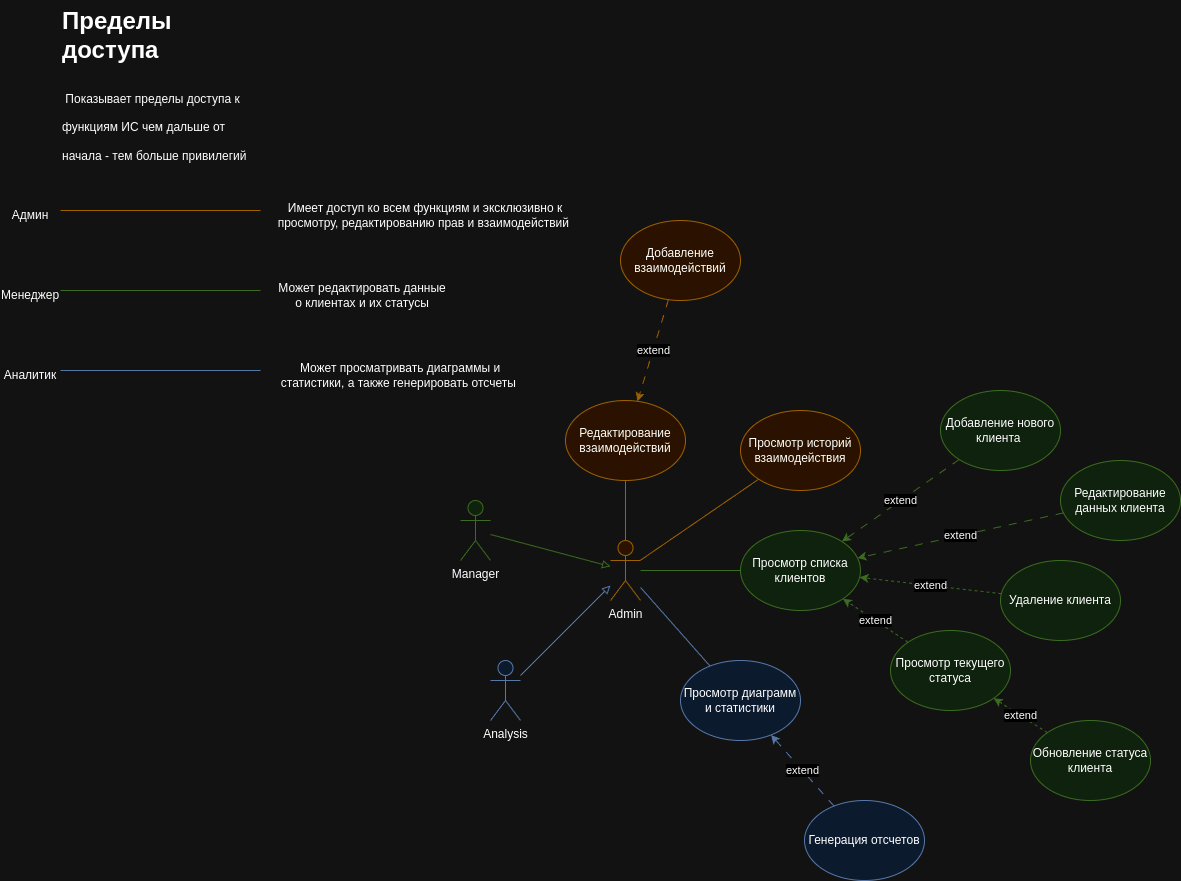

The diagram above was exported from draw.io. Its source (the exported page's mxGraphModel, read from the mxfile embedded in the PNG):
<mxGraphModel dx="2257" dy="1927" grid="1" gridSize="10" guides="1" tooltips="1" connect="1" arrows="1" fold="1" page="1" pageScale="1" pageWidth="827" pageHeight="1169" math="0" shadow="0">
  <root>
    <mxCell id="0" />
    <mxCell id="1" parent="0" />
    <mxCell id="LfJL7Sd3CxUMwyZAUBLn-1" value="Admin" style="shape=umlActor;verticalLabelPosition=bottom;verticalAlign=top;html=1;outlineConnect=0;fillColor=#ffe6cc;strokeColor=#d79b00;" vertex="1" parent="1">
      <mxGeometry x="100" y="120" width="30" height="60" as="geometry" />
    </mxCell>
    <mxCell id="LfJL7Sd3CxUMwyZAUBLn-2" value="Analysis" style="shape=umlActor;verticalLabelPosition=bottom;verticalAlign=top;html=1;outlineConnect=0;fillColor=#dae8fc;strokeColor=#6c8ebf;" vertex="1" parent="1">
      <mxGeometry x="-20" y="240" width="30" height="60" as="geometry" />
    </mxCell>
    <mxCell id="LfJL7Sd3CxUMwyZAUBLn-3" value="Manager" style="shape=umlActor;verticalLabelPosition=bottom;verticalAlign=top;html=1;outlineConnect=0;fillColor=#d5e8d4;strokeColor=#82b366;" vertex="1" parent="1">
      <mxGeometry x="-50" y="80" width="30" height="60" as="geometry" />
    </mxCell>
    <mxCell id="LfJL7Sd3CxUMwyZAUBLn-4" value="Добавление нового клиента&amp;nbsp;" style="ellipse;whiteSpace=wrap;html=1;fillColor=#d5e8d4;strokeColor=#82b366;" vertex="1" parent="1">
      <mxGeometry x="430" y="-30" width="120" height="80" as="geometry" />
    </mxCell>
    <mxCell id="LfJL7Sd3CxUMwyZAUBLn-5" value="Редактирование данных клиента" style="ellipse;whiteSpace=wrap;html=1;fillColor=#d5e8d4;strokeColor=#82b366;" vertex="1" parent="1">
      <mxGeometry x="550" y="40" width="120" height="80" as="geometry" />
    </mxCell>
    <mxCell id="LfJL7Sd3CxUMwyZAUBLn-6" value="Просмотр списка клиентов" style="ellipse;whiteSpace=wrap;html=1;fillColor=#d5e8d4;strokeColor=#82b366;" vertex="1" parent="1">
      <mxGeometry x="230" y="110" width="120" height="80" as="geometry" />
    </mxCell>
    <mxCell id="LfJL7Sd3CxUMwyZAUBLn-8" value="" style="endArrow=none;html=1;rounded=0;fillColor=#d5e8d4;strokeColor=#82b366;" edge="1" parent="1" source="LfJL7Sd3CxUMwyZAUBLn-1" target="LfJL7Sd3CxUMwyZAUBLn-6">
      <mxGeometry width="50" height="50" relative="1" as="geometry">
        <mxPoint x="390" y="420" as="sourcePoint" />
        <mxPoint x="440" y="370" as="targetPoint" />
      </mxGeometry>
    </mxCell>
    <mxCell id="LfJL7Sd3CxUMwyZAUBLn-9" value="&lt;span style=&quot;color: rgb(0, 0, 0); font-family: Helvetica; font-size: 11px; font-style: normal; font-variant-ligatures: normal; font-variant-caps: normal; font-weight: 400; letter-spacing: normal; orphans: 2; text-align: center; text-indent: 0px; text-transform: none; widows: 2; word-spacing: 0px; -webkit-text-stroke-width: 0px; white-space: nowrap; background-color: rgb(255, 255, 255); text-decoration-thickness: initial; text-decoration-style: initial; text-decoration-color: initial; display: inline !important; float: none;&quot;&gt;extend&lt;/span&gt;" style="endArrow=classic;html=1;rounded=0;endFill=1;fillColor=#d5e8d4;strokeColor=#82b366;dashed=1;dashPattern=8 8;" edge="1" parent="1" source="LfJL7Sd3CxUMwyZAUBLn-5" target="LfJL7Sd3CxUMwyZAUBLn-6">
      <mxGeometry width="50" height="50" relative="1" as="geometry">
        <mxPoint x="290" y="410" as="sourcePoint" />
        <mxPoint x="340" y="360" as="targetPoint" />
      </mxGeometry>
    </mxCell>
    <mxCell id="LfJL7Sd3CxUMwyZAUBLn-10" value="extend" style="endArrow=classic;html=1;rounded=0;endFill=1;fillColor=#d5e8d4;strokeColor=#82b366;dashed=1;dashPattern=8 8;" edge="1" parent="1" source="LfJL7Sd3CxUMwyZAUBLn-4" target="LfJL7Sd3CxUMwyZAUBLn-6">
      <mxGeometry width="50" height="50" relative="1" as="geometry">
        <mxPoint x="300" y="390" as="sourcePoint" />
        <mxPoint x="128" y="334" as="targetPoint" />
      </mxGeometry>
    </mxCell>
    <mxCell id="LfJL7Sd3CxUMwyZAUBLn-11" value="Удаление клиента" style="ellipse;whiteSpace=wrap;html=1;fillColor=#d5e8d4;strokeColor=#82b366;" vertex="1" parent="1">
      <mxGeometry x="490" y="140" width="120" height="80" as="geometry" />
    </mxCell>
    <mxCell id="LfJL7Sd3CxUMwyZAUBLn-12" value="&lt;span style=&quot;color: rgb(0, 0, 0); font-family: Helvetica; font-size: 11px; font-style: normal; font-variant-ligatures: normal; font-variant-caps: normal; font-weight: 400; letter-spacing: normal; orphans: 2; text-align: center; text-indent: 0px; text-transform: none; widows: 2; word-spacing: 0px; -webkit-text-stroke-width: 0px; white-space: nowrap; background-color: rgb(255, 255, 255); text-decoration-thickness: initial; text-decoration-style: initial; text-decoration-color: initial; display: inline !important; float: none;&quot;&gt;extend&lt;/span&gt;" style="endArrow=classic;html=1;rounded=0;endFill=1;fillColor=#d5e8d4;strokeColor=#82b366;dashed=1;" edge="1" parent="1" source="LfJL7Sd3CxUMwyZAUBLn-11" target="LfJL7Sd3CxUMwyZAUBLn-6">
      <mxGeometry width="50" height="50" relative="1" as="geometry">
        <mxPoint x="380" y="270" as="sourcePoint" />
        <mxPoint x="260" y="264" as="targetPoint" />
      </mxGeometry>
    </mxCell>
    <mxCell id="LfJL7Sd3CxUMwyZAUBLn-13" value="Обновление статуса клиента" style="ellipse;whiteSpace=wrap;html=1;fillColor=#d5e8d4;strokeColor=#82b366;" vertex="1" parent="1">
      <mxGeometry x="520" y="300" width="120" height="80" as="geometry" />
    </mxCell>
    <mxCell id="LfJL7Sd3CxUMwyZAUBLn-14" value="Просмотр текущего статуса" style="ellipse;whiteSpace=wrap;html=1;fillColor=#d5e8d4;strokeColor=#82b366;" vertex="1" parent="1">
      <mxGeometry x="380" y="210" width="120" height="80" as="geometry" />
    </mxCell>
    <mxCell id="LfJL7Sd3CxUMwyZAUBLn-15" value="&lt;span style=&quot;color: rgb(0, 0, 0); font-family: Helvetica; font-size: 11px; font-style: normal; font-variant-ligatures: normal; font-variant-caps: normal; font-weight: 400; letter-spacing: normal; orphans: 2; text-align: center; text-indent: 0px; text-transform: none; widows: 2; word-spacing: 0px; -webkit-text-stroke-width: 0px; white-space: nowrap; background-color: rgb(255, 255, 255); text-decoration-thickness: initial; text-decoration-style: initial; text-decoration-color: initial; display: inline !important; float: none;&quot;&gt;extend&lt;/span&gt;" style="endArrow=classic;html=1;rounded=0;endFill=1;fillColor=#d5e8d4;strokeColor=#82b366;dashed=1;" edge="1" parent="1" source="LfJL7Sd3CxUMwyZAUBLn-14" target="LfJL7Sd3CxUMwyZAUBLn-6">
      <mxGeometry width="50" height="50" relative="1" as="geometry">
        <mxPoint x="370" y="330" as="sourcePoint" />
        <mxPoint x="250" y="324" as="targetPoint" />
      </mxGeometry>
    </mxCell>
    <mxCell id="LfJL7Sd3CxUMwyZAUBLn-16" value="&lt;span style=&quot;color: rgb(0, 0, 0); font-family: Helvetica; font-size: 11px; font-style: normal; font-variant-ligatures: normal; font-variant-caps: normal; font-weight: 400; letter-spacing: normal; orphans: 2; text-align: center; text-indent: 0px; text-transform: none; widows: 2; word-spacing: 0px; -webkit-text-stroke-width: 0px; white-space: nowrap; background-color: rgb(255, 255, 255); text-decoration-thickness: initial; text-decoration-style: initial; text-decoration-color: initial; display: inline !important; float: none;&quot;&gt;extend&lt;/span&gt;" style="endArrow=classic;html=1;rounded=0;endFill=1;fillColor=#d5e8d4;strokeColor=#82b366;dashed=1;" edge="1" parent="1" source="LfJL7Sd3CxUMwyZAUBLn-13" target="LfJL7Sd3CxUMwyZAUBLn-14">
      <mxGeometry width="50" height="50" relative="1" as="geometry">
        <mxPoint x="280" y="410" as="sourcePoint" />
        <mxPoint x="160" y="404" as="targetPoint" />
      </mxGeometry>
    </mxCell>
    <mxCell id="LfJL7Sd3CxUMwyZAUBLn-17" value="Добавление взаимодействий" style="ellipse;whiteSpace=wrap;html=1;fillColor=#ffe6cc;strokeColor=#d79b00;" vertex="1" parent="1">
      <mxGeometry x="110" y="-200" width="120" height="80" as="geometry" />
    </mxCell>
    <mxCell id="LfJL7Sd3CxUMwyZAUBLn-18" value="Редактирование взаимодействий" style="ellipse;whiteSpace=wrap;html=1;fillColor=#ffe6cc;strokeColor=#d79b00;" vertex="1" parent="1">
      <mxGeometry x="55" y="-20" width="120" height="80" as="geometry" />
    </mxCell>
    <mxCell id="LfJL7Sd3CxUMwyZAUBLn-19" value="Просмотр историй взаимодействия" style="ellipse;whiteSpace=wrap;html=1;fillColor=#ffe6cc;strokeColor=#d79b00;" vertex="1" parent="1">
      <mxGeometry x="230" y="-10" width="120" height="80" as="geometry" />
    </mxCell>
    <mxCell id="LfJL7Sd3CxUMwyZAUBLn-21" value="" style="endArrow=none;html=1;rounded=0;fillColor=#ffe6cc;strokeColor=#d79b00;" edge="1" parent="1" source="LfJL7Sd3CxUMwyZAUBLn-1" target="LfJL7Sd3CxUMwyZAUBLn-19">
      <mxGeometry width="50" height="50" relative="1" as="geometry">
        <mxPoint x="380" y="80" as="sourcePoint" />
        <mxPoint x="430" y="30" as="targetPoint" />
      </mxGeometry>
    </mxCell>
    <mxCell id="LfJL7Sd3CxUMwyZAUBLn-23" value="" style="endArrow=none;html=1;rounded=0;fillColor=#ffe6cc;strokeColor=#d79b00;" edge="1" parent="1" source="LfJL7Sd3CxUMwyZAUBLn-1" target="LfJL7Sd3CxUMwyZAUBLn-18">
      <mxGeometry width="50" height="50" relative="1" as="geometry">
        <mxPoint x="380" y="80" as="sourcePoint" />
        <mxPoint x="430" y="30" as="targetPoint" />
      </mxGeometry>
    </mxCell>
    <mxCell id="LfJL7Sd3CxUMwyZAUBLn-24" value="&lt;span style=&quot;color: rgb(0, 0, 0); font-family: Helvetica; font-size: 11px; font-style: normal; font-variant-ligatures: normal; font-variant-caps: normal; font-weight: 400; letter-spacing: normal; orphans: 2; text-align: center; text-indent: 0px; text-transform: none; widows: 2; word-spacing: 0px; -webkit-text-stroke-width: 0px; white-space: nowrap; background-color: rgb(255, 255, 255); text-decoration-thickness: initial; text-decoration-style: initial; text-decoration-color: initial; display: inline !important; float: none;&quot;&gt;extend&lt;/span&gt;" style="endArrow=classic;html=1;rounded=0;endFill=1;fillColor=#ffe6cc;strokeColor=#d79b00;dashed=1;dashPattern=8 8;" edge="1" parent="1" source="LfJL7Sd3CxUMwyZAUBLn-17" target="LfJL7Sd3CxUMwyZAUBLn-18">
      <mxGeometry width="50" height="50" relative="1" as="geometry">
        <mxPoint x="470" y="-160" as="sourcePoint" />
        <mxPoint x="332" y="-102" as="targetPoint" />
      </mxGeometry>
    </mxCell>
    <mxCell id="LfJL7Sd3CxUMwyZAUBLn-25" value="Просмотр диаграмм и статистики" style="ellipse;whiteSpace=wrap;html=1;fillColor=#dae8fc;strokeColor=#6c8ebf;" vertex="1" parent="1">
      <mxGeometry x="170" y="240" width="120" height="80" as="geometry" />
    </mxCell>
    <mxCell id="LfJL7Sd3CxUMwyZAUBLn-26" value="Генерация отсчетов" style="ellipse;whiteSpace=wrap;html=1;fillColor=#dae8fc;strokeColor=#6c8ebf;" vertex="1" parent="1">
      <mxGeometry x="294" y="380" width="120" height="80" as="geometry" />
    </mxCell>
    <mxCell id="LfJL7Sd3CxUMwyZAUBLn-28" value="" style="endArrow=none;html=1;rounded=0;fillColor=#dae8fc;strokeColor=#6c8ebf;" edge="1" parent="1">
      <mxGeometry width="50" height="50" relative="1" as="geometry">
        <mxPoint x="-450" y="-50" as="sourcePoint" />
        <mxPoint x="-250" y="-50" as="targetPoint" />
      </mxGeometry>
    </mxCell>
    <mxCell id="LfJL7Sd3CxUMwyZAUBLn-29" value="" style="endArrow=none;html=1;rounded=0;fillColor=#d5e8d4;strokeColor=#82b366;" edge="1" parent="1">
      <mxGeometry width="50" height="50" relative="1" as="geometry">
        <mxPoint x="-450" y="-130" as="sourcePoint" />
        <mxPoint x="-250" y="-130" as="targetPoint" />
      </mxGeometry>
    </mxCell>
    <mxCell id="LfJL7Sd3CxUMwyZAUBLn-30" value="" style="endArrow=none;html=1;rounded=0;fillColor=#ffe6cc;strokeColor=#d79b00;" edge="1" parent="1">
      <mxGeometry width="50" height="50" relative="1" as="geometry">
        <mxPoint x="-450" y="-210" as="sourcePoint" />
        <mxPoint x="-250" y="-210" as="targetPoint" />
      </mxGeometry>
    </mxCell>
    <mxCell id="LfJL7Sd3CxUMwyZAUBLn-31" value="" style="endArrow=block;html=1;rounded=0;endFill=0;fillColor=#d5e8d4;strokeColor=#82b366;" edge="1" parent="1" source="LfJL7Sd3CxUMwyZAUBLn-3" target="LfJL7Sd3CxUMwyZAUBLn-1">
      <mxGeometry width="50" height="50" relative="1" as="geometry">
        <mxPoint x="20" y="270" as="sourcePoint" />
        <mxPoint x="-118" y="328" as="targetPoint" />
      </mxGeometry>
    </mxCell>
    <mxCell id="LfJL7Sd3CxUMwyZAUBLn-32" value="" style="endArrow=block;html=1;rounded=0;endFill=0;fillColor=#dae8fc;strokeColor=#6c8ebf;" edge="1" parent="1" source="LfJL7Sd3CxUMwyZAUBLn-2" target="LfJL7Sd3CxUMwyZAUBLn-1">
      <mxGeometry width="50" height="50" relative="1" as="geometry">
        <mxPoint x="90" y="260" as="sourcePoint" />
        <mxPoint x="-48" y="318" as="targetPoint" />
      </mxGeometry>
    </mxCell>
    <mxCell id="LfJL7Sd3CxUMwyZAUBLn-35" value="&lt;h1 style=&quot;margin-top: 0px;&quot;&gt;&lt;span style=&quot;background-color: initial;&quot;&gt;Пределы доступа&amp;nbsp;&lt;/span&gt;&lt;/h1&gt;&lt;h1 style=&quot;margin-top: 0px;&quot;&gt;&lt;span style=&quot;font-size: 12px; font-weight: 400;&quot;&gt;&amp;nbsp;Показывает пределы доступа к функциям ИС чем дальше от начала - тем больше привилегий&lt;/span&gt;&lt;/h1&gt;" style="text;html=1;whiteSpace=wrap;overflow=hidden;rounded=0;" vertex="1" parent="1">
      <mxGeometry x="-450" y="-420" width="200" height="260" as="geometry" />
    </mxCell>
    <mxCell id="LfJL7Sd3CxUMwyZAUBLn-36" value="Админ" style="text;html=1;align=center;verticalAlign=middle;whiteSpace=wrap;rounded=0;" vertex="1" parent="1">
      <mxGeometry x="-510" y="-220" width="60" height="30" as="geometry" />
    </mxCell>
    <mxCell id="LfJL7Sd3CxUMwyZAUBLn-37" value="Менеджер" style="text;html=1;align=center;verticalAlign=middle;whiteSpace=wrap;rounded=0;" vertex="1" parent="1">
      <mxGeometry x="-510" y="-140" width="60" height="30" as="geometry" />
    </mxCell>
    <mxCell id="LfJL7Sd3CxUMwyZAUBLn-39" value="Аналитик" style="text;html=1;align=center;verticalAlign=middle;whiteSpace=wrap;rounded=0;" vertex="1" parent="1">
      <mxGeometry x="-510" y="-60" width="60" height="30" as="geometry" />
    </mxCell>
    <mxCell id="LfJL7Sd3CxUMwyZAUBLn-42" value="" style="endArrow=none;html=1;rounded=0;endFill=0;fillColor=#dae8fc;strokeColor=#6c8ebf;" edge="1" parent="1" source="LfJL7Sd3CxUMwyZAUBLn-25" target="LfJL7Sd3CxUMwyZAUBLn-1">
      <mxGeometry width="50" height="50" relative="1" as="geometry">
        <mxPoint x="175" y="300" as="sourcePoint" />
        <mxPoint x="225" y="250" as="targetPoint" />
      </mxGeometry>
    </mxCell>
    <mxCell id="LfJL7Sd3CxUMwyZAUBLn-43" value="&lt;span style=&quot;color: rgb(0, 0, 0); font-family: Helvetica; font-size: 11px; font-style: normal; font-variant-ligatures: normal; font-variant-caps: normal; font-weight: 400; letter-spacing: normal; orphans: 2; text-align: center; text-indent: 0px; text-transform: none; widows: 2; word-spacing: 0px; -webkit-text-stroke-width: 0px; white-space: nowrap; background-color: rgb(255, 255, 255); text-decoration-thickness: initial; text-decoration-style: initial; text-decoration-color: initial; display: inline !important; float: none;&quot;&gt;extend&lt;/span&gt;" style="endArrow=classic;html=1;rounded=0;endFill=1;fillColor=#dae8fc;strokeColor=#6c8ebf;dashed=1;dashPattern=8 8;" edge="1" parent="1" source="LfJL7Sd3CxUMwyZAUBLn-26" target="LfJL7Sd3CxUMwyZAUBLn-25">
      <mxGeometry width="50" height="50" relative="1" as="geometry">
        <mxPoint x="185" y="310" as="sourcePoint" />
        <mxPoint x="235" y="260" as="targetPoint" />
      </mxGeometry>
    </mxCell>
    <mxCell id="LfJL7Sd3CxUMwyZAUBLn-44" value="Имеет доступ ко всем функциям и эксклюзивно к просмотру, редактированию прав и взаимодействий&amp;nbsp;" style="text;html=1;align=center;verticalAlign=middle;whiteSpace=wrap;rounded=0;" vertex="1" parent="1">
      <mxGeometry x="-240" y="-220" width="310" height="30" as="geometry" />
    </mxCell>
    <mxCell id="LfJL7Sd3CxUMwyZAUBLn-45" value="Может редактировать данные о клиентах и их статусы" style="text;html=1;align=center;verticalAlign=middle;whiteSpace=wrap;rounded=0;" vertex="1" parent="1">
      <mxGeometry x="-233" y="-140" width="170" height="30" as="geometry" />
    </mxCell>
    <mxCell id="LfJL7Sd3CxUMwyZAUBLn-46" value="Может просматривать диаграммы и статистики, а также генерировать отсчеты&amp;nbsp;" style="text;html=1;align=center;verticalAlign=middle;whiteSpace=wrap;rounded=0;" vertex="1" parent="1">
      <mxGeometry x="-240" y="-60" width="260" height="30" as="geometry" />
    </mxCell>
  </root>
</mxGraphModel>